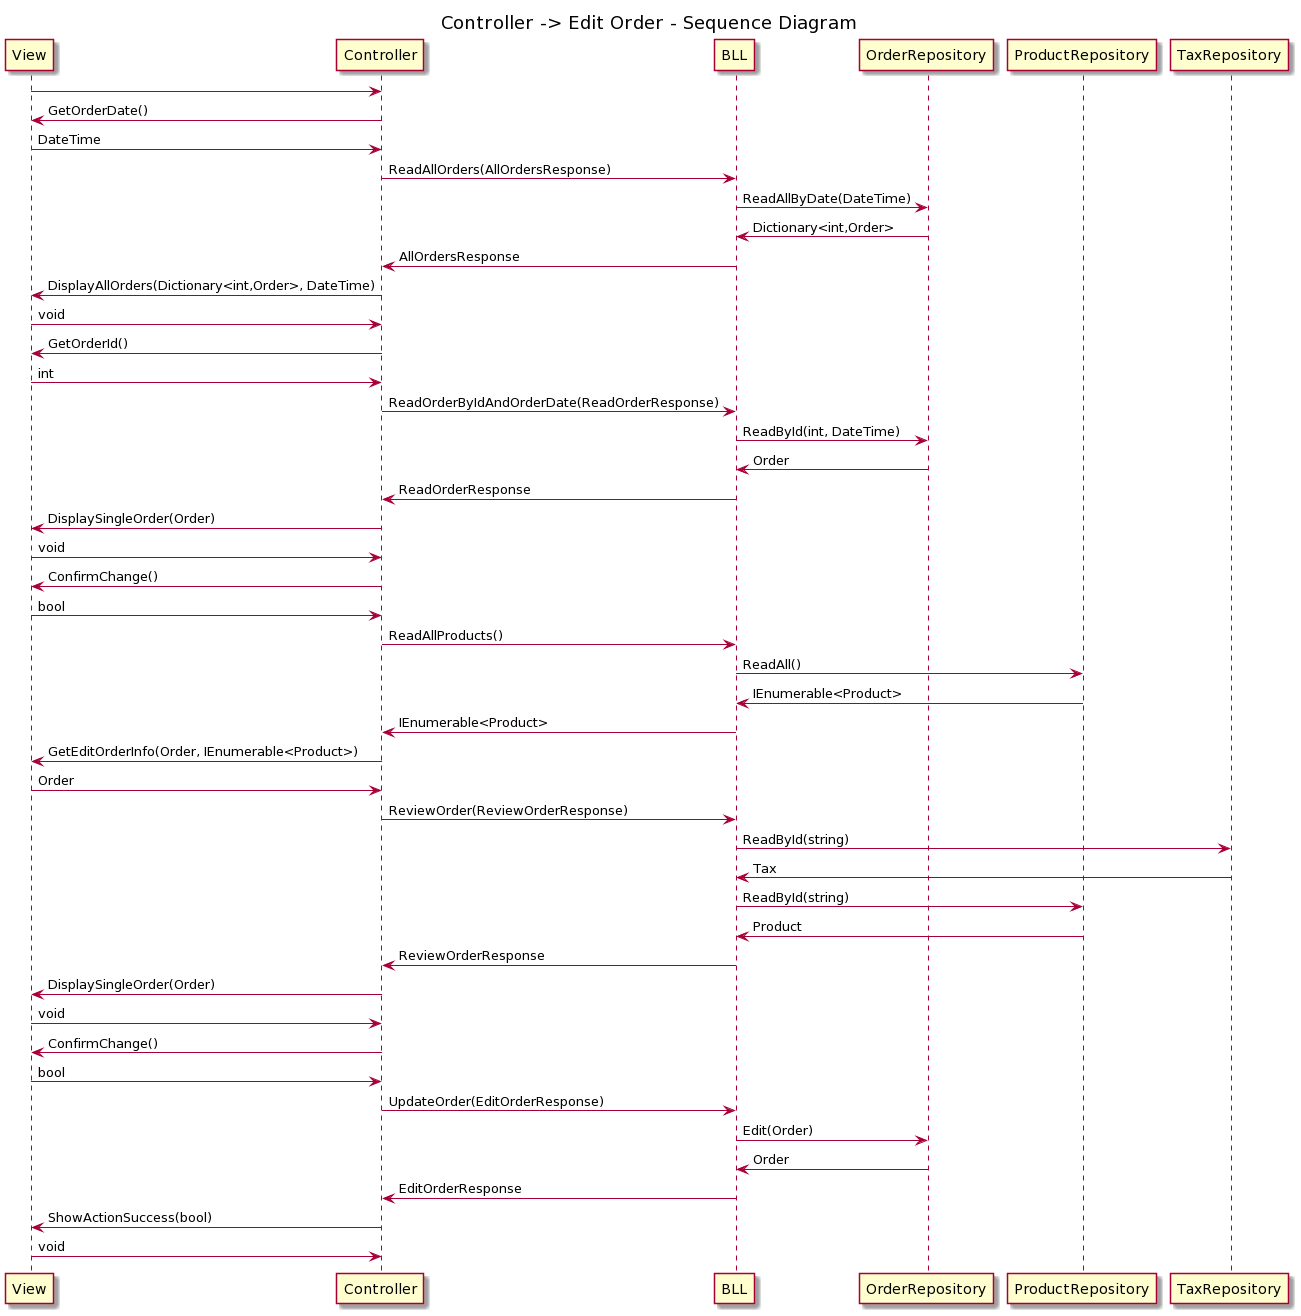

The diagram above was rendered by PlantUML. Its source (embedded in the PNG):
@startuml
title Controller -> Edit Order - Sequence Diagram

View -> Controller

Controller -> View: GetOrderDate()
View -> Controller: DateTime

Controller -> BLL: ReadAllOrders(AllOrdersResponse)
BLL -> OrderRepository: ReadAllByDate(DateTime)

OrderRepository -> BLL: Dictionary<int,Order>
BLL -> Controller: AllOrdersResponse

Controller -> View: DisplayAllOrders(Dictionary<int,Order>, DateTime)
View -> Controller: void

Controller -> View: GetOrderId()
View -> Controller: int

Controller -> BLL: ReadOrderByIdAndOrderDate(ReadOrderResponse)
BLL -> OrderRepository: ReadById(int, DateTime)

OrderRepository -> BLL: Order
BLL -> Controller: ReadOrderResponse

Controller -> View: DisplaySingleOrder(Order)
View -> Controller: void

Controller -> View: ConfirmChange()
View -> Controller: bool

Controller -> BLL: ReadAllProducts()
BLL -> ProductRepository: ReadAll()
ProductRepository -> BLL: IEnumerable<Product>
BLL -> Controller: IEnumerable<Product>

Controller -> View: GetEditOrderInfo(Order, IEnumerable<Product>)
View -> Controller: Order

Controller -> BLL: ReviewOrder(ReviewOrderResponse)
BLL -> TaxRepository: ReadById(string)
TaxRepository -> BLL: Tax
BLL -> ProductRepository: ReadById(string)
ProductRepository -> BLL: Product

BLL -> Controller: ReviewOrderResponse

Controller -> View: DisplaySingleOrder(Order)
View -> Controller: void

Controller -> View: ConfirmChange()
View -> Controller: bool

Controller -> BLL: UpdateOrder(EditOrderResponse)
BLL -> OrderRepository: Edit(Order)
OrderRepository -> BLL: Order
BLL -> Controller: EditOrderResponse

Controller -> View: ShowActionSuccess(bool)
View -> Controller: void
@enduml